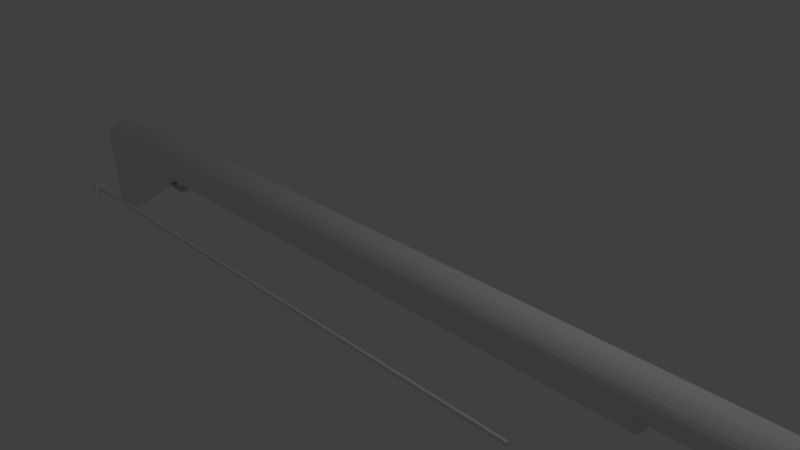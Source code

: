 # Source: musket.blend  (saved by Blender 2.65.0; exported with 4.5.12 LTS)
import bpy
from mathutils import Matrix  # noqa: F401  (used for matrix-valued properties, if any)

bpy.ops.wm.read_factory_settings(use_empty=True)
scene = bpy.context.scene
scene.name = 'Scene'

# ---- collections
col_collection_1 = bpy.data.collections.new('Collection 1'); scene.collection.children.link(col_collection_1)

# ---- world
world_world = bpy.data.worlds.new('World'); scene.world = world_world
world_world.color = (0.05088, 0.05088, 0.05088)
world_world.use_sun_shadow = False
world_world.sun_shadow_jitter_overblur = 0.0
world_world.cycles.sampling_method = 'MANUAL'
world_world.cycles.sample_map_resolution = 256

# ---- cameras
cam_camera = bpy.data.cameras.new('Camera')
cam_camera.clip_end = 100.0
cam_camera.lens = 35.0
cam_camera.sensor_width = 32.0
cam_camera.sensor_height = 18.0
cam_camera.ortho_scale = 7.314
cam_camera.dof.focus_distance = 0.0
cam_camera.dof.aperture_fstop = 128.0

# ---- lights
light_lamp = bpy.data.lights.new('Lamp', 'POINT')
light_lamp.transmission_factor = 0.0
light_lamp.cutoff_distance = 30.0
light_lamp.energy = 100.0
light_lamp.shadow_buffer_clip_start = 1.001
light_lamp.shadow_soft_size = 0.1
light_lamp.shadow_maximum_resolution = 0.006
light_lamp.use_absolute_resolution = True
light_lamp.cycles.use_multiple_importance_sampling = False

# ---- meshes
me_cylinder = bpy.data.meshes.new('Cylinder')
me_cylinder.from_pydata([(-2.717e-07, 0.09564, 0.327), (-5.014e-06, 0.02422, 7.956), (-0.01685, 0.0938, 0.327), (0.004719, 0.02375, 7.956), (-0.03306, 0.08836, 0.327), (0.009262, 0.02237, 7.956), (-0.04799, 0.07952, 0.327), (0.01345, 0.02013, 7.956), (-0.06108, 0.06763, 0.327), (0.01712, 0.01712, 7.956), (-0.07182, 0.05314, 0.327), (0.02013, 0.01345, 7.956), (-0.0798, 0.0366, 0.327), (0.02237, 0.009267, 7.956), (-0.08472, 0.01866, 0.327), (0.02375, 0.004725, 7.956), (-0.08638, 2.96e-07, 0.327), (0.02421, 3.141e-07, 7.956), (-0.08472, -0.01866, 0.327), (0.02375, -0.004724, 7.956), (-0.0798, -0.0366, 0.327), (0.02237, -0.009267, 7.956), (-0.07182, -0.05314, 0.327), (0.02013, -0.01345, 7.956), (-0.06108, -0.06763, 0.327), (0.01712, -0.01712, 7.956), (-0.04799, -0.07952, 0.327), (0.01345, -0.02013, 7.956), (-0.03306, -0.08836, 0.327), (0.009262, -0.02237, 7.956), (-0.01685, -0.0938, 0.327), (0.004719, -0.02375, 7.956), (-2.436e-07, -0.09564, 0.327), (-5.022e-06, -0.02422, 7.956), (0.01685, -0.0938, 0.327), (-0.004729, -0.02375, 7.956), (0.03306, -0.08836, 0.327), (-0.009272, -0.02237, 7.956), (0.04799, -0.07952, 0.327), (-0.01346, -0.02013, 7.956), (0.06108, -0.06763, 0.327), (-0.01713, -0.01712, 7.956), (0.07182, -0.05314, 0.327), (-0.02014, -0.01345, 7.956), (0.0798, -0.0366, 0.327), (-0.02238, -0.009267, 7.956), (0.08472, -0.01866, 0.327), (-0.02376, -0.004724, 7.956), (0.08638, 3.811e-07, 0.327), (-0.02422, 3.356e-07, 7.956), (0.08472, 0.01866, 0.327), (-0.02376, 0.004725, 7.956), (0.0798, 0.0366, 0.327), (-0.02238, 0.009267, 7.956), (0.07182, 0.05314, 0.327), (-0.02014, 0.01345, 7.956), (0.06108, 0.06763, 0.327), (-0.01713, 0.01712, 7.956), (0.04799, 0.07952, 0.327), (-0.01346, 0.02013, 7.956), (0.03306, 0.08836, 0.327), (-0.009272, 0.02237, 7.956), (0.01685, 0.0938, 0.327), (-0.004729, 0.02375, 7.956), (-1.748e-07, 0.02422, 0.2504), (0.004724, 0.02375, 0.2504), (0.009267, 0.02237, 0.2504), (0.01345, 0.02013, 0.2504), (0.01712, 0.01712, 0.2504), (0.02013, 0.01345, 0.2504), (0.02237, 0.009267, 0.2504), (0.02375, 0.004725, 0.2504), (0.02422, 3.141e-07, 0.2504), (0.02375, -0.004724, 0.2504), (0.02237, -0.009267, 0.2504), (0.02013, -0.01345, 0.2504), (0.01712, -0.01712, 0.2504), (0.01345, -0.02013, 0.2504), (0.009267, -0.02237, 0.2504), (0.004724, -0.02375, 0.2504), (-1.827e-07, -0.02422, 0.2504), (-0.004724, -0.02375, 0.2504), (-0.009267, -0.02237, 0.2504), (-0.01345, -0.02013, 0.2504), (-0.01712, -0.01712, 0.2504), (-0.02013, -0.01345, 0.2504), (-0.02237, -0.009267, 0.2504), (-0.02375, -0.004724, 0.2504), (-0.02422, 3.356e-07, 0.2504), (-0.02375, 0.004725, 0.2504), (-0.02237, 0.009267, 0.2504), (-0.02013, 0.01345, 0.2504), (-0.01712, 0.01712, 0.2504), (-0.01345, 0.02013, 0.2504), (-0.009267, 0.02237, 0.2504), (-0.004724, 0.02375, 0.2504), (-1.711e-07, 0.02422, 0.3466), (0.004724, 0.02375, 0.3466), (0.009267, 0.02237, 0.3466), (0.01345, 0.02013, 0.3466), (0.01712, 0.01712, 0.3466), (0.02013, 0.01345, 0.3466), (0.02237, 0.009267, 0.3466), (0.02375, 0.004725, 0.3466), (0.02422, 3.141e-07, 0.3466), (0.02375, -0.004724, 0.3466), (0.02237, -0.009267, 0.3466), (0.02013, -0.01345, 0.3466), (0.01712, -0.01712, 0.3466), (0.01345, -0.02013, 0.3466), (0.009267, -0.02237, 0.3466), (0.004724, -0.02375, 0.3466), (-1.79e-07, -0.02422, 0.3466), (-0.004724, -0.02375, 0.3466), (-0.009267, -0.02237, 0.3466), (-0.01345, -0.02013, 0.3466), (-0.01712, -0.01712, 0.3466), (-0.02013, -0.01345, 0.3466), (-0.02237, -0.009267, 0.3466), (-0.02375, -0.004724, 0.3466), (-0.02422, 3.356e-07, 0.3466), (-0.02375, 0.004725, 0.3466), (-0.02237, 0.009267, 0.3466), (-0.02013, 0.01345, 0.3466), (-0.01712, 0.01712, 0.3466), (-0.01345, 0.02013, 0.3466), (-0.009267, 0.02237, 0.3466), (-0.004724, 0.02375, 0.3466), (-0.03306, 0.08836, 0.2657), (-0.04799, 0.07952, 0.2657), (-0.06108, 0.06763, 0.2657), (-0.07182, 0.05314, 0.2657), (0.03306, -0.08836, 0.2657), (0.04799, -0.07952, 0.2657), (0.06108, -0.06763, 0.2657), (0.07182, -0.05314, 0.2657), (-0.0798, -0.0366, 0.2657), (-0.07182, -0.05314, 0.2657), (-0.06108, -0.06763, 0.2657), (-0.04799, -0.07952, 0.2657), (-0.0798, 0.0366, 0.2657), (-0.08472, 0.01866, 0.2657), (-0.08638, 2.96e-07, 0.2657), (-0.08472, -0.01866, 0.2657), (0.0798, 0.0366, 0.2657), (0.07182, 0.05314, 0.2657), (0.06108, 0.06763, 0.2657), (0.04799, 0.07952, 0.2657), (-0.03306, -0.08836, 0.2657), (-0.01685, -0.0938, 0.2657), (-3.445e-08, -0.09564, 0.2657), (0.01685, -0.0938, 0.2657), (0.03306, 0.08836, 0.2657), (0.01685, 0.0938, 0.2657), (-6.26e-08, 0.09564, 0.2657), (-0.01685, 0.0938, 0.2657), (0.0798, -0.0366, 0.2657), (0.08472, -0.01866, 0.2657), (0.08638, 3.811e-07, 0.2657), (0.08472, 0.01866, 0.2657)], [], [(96, 1, 3, 97), (97, 3, 5, 98), (98, 5, 7, 99), (99, 7, 9, 100), (100, 9, 11, 101), (101, 11, 13, 102), (102, 13, 15, 103), (103, 15, 17, 104), (104, 17, 19, 105), (105, 19, 21, 106), (106, 21, 23, 107), (107, 23, 25, 108), (108, 25, 27, 109), (109, 27, 29, 110), (110, 29, 31, 111), (111, 31, 33, 112), (112, 33, 35, 113), (113, 35, 37, 114), (114, 37, 39, 115), (115, 39, 41, 116), (116, 41, 43, 117), (117, 43, 45, 118), (118, 45, 47, 119), (119, 47, 49, 120), (120, 49, 51, 121), (121, 51, 53, 122), (122, 53, 55, 123), (123, 55, 57, 124), (124, 57, 59, 125), (125, 59, 61, 126), (3, 1, 63, 61, 59, 57, 55, 53, 51, 49, 47, 45, 43, 41, 39, 37, 35, 33, 31, 29, 27, 25, 23, 21, 19, 17, 15, 13, 11, 9, 7, 5), (127, 63, 1, 96), (126, 61, 63, 127), (142, 143, 73, 72), (64, 65, 66, 67, 68, 69, 70, 71, 72, 73, 74, 75, 76, 77, 78, 79, 80, 81, 82, 83, 84, 85, 86, 87, 88, 89, 90, 91, 92, 93, 94, 95), (141, 142, 72, 71), (140, 141, 71, 70), (131, 140, 70, 69), (130, 131, 69, 68), (129, 130, 68, 67), (128, 129, 67, 66), (155, 128, 66, 65), (153, 154, 64, 95), (152, 153, 95, 94), (147, 152, 94, 93), (146, 147, 93, 92), (145, 146, 92, 91), (144, 145, 91, 90), (159, 144, 90, 89), (158, 159, 89, 88), (157, 158, 88, 87), (156, 157, 87, 86), (154, 155, 65, 64), (135, 156, 86, 85), (134, 135, 85, 84), (133, 134, 84, 83), (132, 133, 83, 82), (151, 132, 82, 81), (150, 151, 81, 80), (149, 150, 80, 79), (148, 149, 79, 78), (139, 148, 78, 77), (138, 139, 77, 76), (137, 138, 76, 75), (136, 137, 75, 74), (143, 136, 74, 73), (0, 96, 97, 2), (2, 97, 98, 4), (4, 98, 99, 6), (6, 99, 100, 8), (8, 100, 101, 10), (10, 101, 102, 12), (12, 102, 103, 14), (14, 103, 104, 16), (16, 104, 105, 18), (18, 105, 106, 20), (20, 106, 107, 22), (22, 107, 108, 24), (24, 108, 109, 26), (26, 109, 110, 28), (28, 110, 111, 30), (30, 111, 112, 32), (32, 112, 113, 34), (34, 113, 114, 36), (36, 114, 115, 38), (38, 115, 116, 40), (40, 116, 117, 42), (42, 117, 118, 44), (44, 118, 119, 46), (46, 119, 120, 48), (48, 120, 121, 50), (50, 121, 122, 52), (52, 122, 123, 54), (54, 123, 124, 56), (56, 124, 125, 58), (58, 125, 126, 60), (62, 127, 96, 0), (60, 126, 127, 62), (50, 52, 144, 159), (30, 32, 150, 149), (60, 62, 153, 152), (14, 16, 142, 141), (42, 44, 156, 135), (56, 58, 147, 146), (22, 24, 138, 137), (38, 40, 134, 133), (18, 20, 136, 143), (6, 8, 130, 129), (48, 50, 159, 158), (2, 4, 128, 155), (32, 34, 151, 150), (44, 46, 157, 156), (26, 28, 148, 139), (16, 18, 143, 142), (58, 60, 152, 147), (10, 12, 140, 131), (40, 42, 135, 134), (52, 54, 145, 144), (20, 22, 137, 136), (34, 36, 132, 151), (4, 6, 129, 128), (46, 48, 158, 157), (62, 0, 154, 153), (28, 30, 149, 148), (0, 2, 155, 154), (24, 26, 139, 138), (12, 14, 141, 140), (54, 56, 146, 145), (8, 10, 131, 130), (36, 38, 133, 132)])
me_cylinder.use_remesh_preserve_volume = False
me_cylinder.use_remesh_preserve_attributes = False
me_cylinder.use_mirror_vertex_groups = False
me_cylinder.update()
me_cylinder_002 = bpy.data.meshes.new('Cylinder.002')
me_cylinder_002.from_pydata([(3.013e-06, 0.28, -4.929), (-2.377e-06, 0.28, 4.055), (0.05464, 0.2747, -4.929), (0.05463, 0.2747, 4.055), (0.1072, 0.2587, 4.055), (0.1556, 0.2328, 4.055), (0.198, 0.198, 4.055), (0.2328, 0.1556, 4.055), (0.2587, 0.1072, 4.055), (0.2747, 0.05463, 4.055), (0.28, 2.505e-07, 4.055), (0.2747, -0.05463, 4.055), (0.2587, -0.1072, 4.055), (0.2328, -0.1556, 4.055), (0.198, -0.198, 4.055), (0.1556, -0.2328, 4.055), (0.1072, -0.2587, -4.929), (0.1072, -0.2587, 4.055), (0.05464, -0.2747, -4.929), (0.05463, -0.2747, 4.055), (2.921e-06, -0.28, -4.929), (-2.468e-06, -0.28, 4.055), (-0.05463, -0.2747, -4.929), (-0.05464, -0.2747, 4.055), (-0.1072, -0.2587, -4.929), (-0.1072, -0.2587, 4.055), (-0.1556, -0.2328, -4.929), (-0.1556, -0.2328, 4.055), (-0.198, -0.198, -4.929), (-0.198, -0.198, 4.055), (-0.2328, -0.1556, -4.929), (-0.2329, -0.1556, 4.055), (-0.2587, -0.1072, -4.929), (-0.2587, -0.1072, 4.055), (-0.2747, -0.05463, -4.929), (-0.2747, -0.05463, 4.055), (-0.28, 4.997e-07, -4.929), (-0.28, 4.997e-07, 4.055), (-0.2747, 0.05463, -4.929), (-0.2747, 0.05463, 4.055), (-0.2587, 0.1072, -4.929), (-0.2587, 0.1072, 4.055), (-0.2328, 0.1556, -4.929), (-0.2329, 0.1556, 4.055), (-0.198, 0.198, -4.929), (-0.198, 0.198, 4.055), (-0.1556, 0.2328, -4.929), (-0.1556, 0.2328, 4.055), (-0.1072, 0.2587, -4.929), (-0.1072, 0.2587, 4.055), (-0.05463, 0.2747, -4.929), (-0.05464, 0.2747, 4.055), (0.2465, 0.2936, -4.929), (0.2465, 0.2936, 4.055), (0.2991, 0.2776, -4.929), (0.2991, 0.2776, 4.055), (0.3475, 0.2517, -4.929), (0.3475, 0.2517, 4.055), (0.3899, 0.2169, -4.929), (0.3899, 0.2169, 4.055), (0.4247, 0.1745, -4.929), (0.4247, 0.1745, 4.055), (0.4506, 0.1261, -4.929), (0.4506, 0.1261, 4.055), (0.4666, 0.07353, -4.929), (0.4666, 0.07353, 4.055), (0.4719, 0.0189, -4.929), (0.4719, 0.0189, 4.055), (0.4666, -0.03573, -4.929), (0.4666, -0.03573, 4.055), (0.4506, -0.08827, -4.929), (0.4506, -0.08827, 4.055), (0.4247, -0.1367, -4.929), (0.4247, -0.1367, 4.055), (0.3899, -0.1791, -4.929), (0.3899, -0.1791, 4.055), (0.3475, -0.2139, -4.929), (0.3475, -0.2139, 4.055), (0.2991, -0.2398, -4.929), (0.2991, -0.2398, 4.055), (-3.671e-06, 0.28, 6.03), (0.05463, 0.2747, 6.03), (0.1072, 0.2587, 6.03), (0.1556, 0.2328, 6.03), (0.198, 0.198, 6.03), (0.2328, 0.1556, 6.03), (0.2587, 0.1072, 6.03), (0.2747, 0.05463, 6.03), (0.28, 2.505e-07, 6.03), (0.2747, -0.05463, 6.03), (0.2587, -0.1072, 6.03), (0.2328, -0.1556, 6.03), (0.198, -0.198, 6.03), (0.1556, -0.2328, 6.03), (0.1072, -0.2587, 6.03), (0.05463, -0.2747, 6.03), (-3.762e-06, -0.28, 6.03), (-0.05464, -0.2747, 6.03), (-0.1072, -0.2587, 6.03), (-0.1556, -0.2328, 6.03), (-0.198, -0.198, 6.03), (-0.2329, -0.1556, 6.03), (-0.2587, -0.1072, 6.03), (-0.2747, -0.05463, 6.03), (-0.28, 4.997e-07, 6.03), (-0.2747, 0.05463, 6.03), (-0.2587, 0.1072, 6.03), (-0.2329, 0.1556, 6.03), (-0.198, 0.198, 6.03), (-0.1556, 0.2328, 6.03), (-0.1072, 0.2587, 6.03), (-0.05464, 0.2747, 6.03), (3.18e-07, 0.28, -0.4369), (0.05463, 0.2747, -0.4369), (0.1072, -0.2587, -0.4369), (0.05463, -0.2747, -0.4369), (2.268e-07, -0.28, -0.4369), (-0.05463, -0.2747, -0.4369), (-0.1072, -0.2587, -0.4369), (-0.1556, -0.2328, -0.4369), (-0.198, -0.198, -0.4369), (-0.2328, -0.1556, -0.4369), (-0.2587, -0.1072, -0.4369), (-0.2747, -0.05463, -0.4369), (-0.28, 4.997e-07, -0.4369), (-0.2747, 0.05463, -0.4369), (-0.2587, 0.1072, -0.4369), (-0.2328, 0.1556, -0.4369), (-0.198, 0.198, -0.4369), (-0.1556, 0.2328, -0.4369), (-0.1072, 0.2587, -0.4369), (-0.05463, 0.2747, -0.4369), (0.2465, 0.2936, -0.4369), (0.2991, 0.2776, -0.4369), (0.3475, 0.2517, -0.4369), (0.3899, 0.2169, -0.4369), (0.4247, 0.1745, -0.4369), (0.4506, 0.1261, -0.4369), (0.4666, 0.07353, -0.4369), (0.4719, 0.0189, -0.4369), (0.4666, -0.03573, -0.4369), (0.4506, -0.08827, -0.4369), (0.4247, -0.1367, -0.4369), (0.3899, -0.1791, -0.4369), (0.3475, -0.2139, -0.4369), (0.2991, -0.2398, -0.4369), (0.01876, -0.2328, -6.742), (0.06718, -0.2587, -6.742), (0.1197, -0.2747, -6.742), (0.1733, -0.28, -6.742), (1.612, 0.0189, -6.742), (1.606, 0.07353, -6.742), (1.591, 0.1261, -6.742), (1.565, 0.1745, -6.742), (1.53, -0.1791, -6.742), (1.565, -0.1367, -6.742), (1.591, -0.08827, -6.742), (1.606, -0.03573, -6.742), (-0.1003, -0.05463, -6.742), (-0.08438, -0.1072, -6.742), (-0.0585, -0.1556, -6.742), (-0.02367, -0.198, -6.742), (-0.0585, 0.1556, -6.742), (-0.08438, 0.1072, -6.742), (-0.1003, 0.05463, -6.742), (-0.1057, 4.997e-07, -6.742), (0.3289, 0.2328, -6.742), (0.2805, 0.2587, -6.742), (0.2279, 0.2747, -6.742), (0.1733, 0.28, -6.742), (1.439, -0.2398, -6.742), (1.487, -0.2139, -6.742), (0.448, 0.05463, -6.742), (0.432, 0.1072, -6.742), (0.4062, 0.1556, -6.742), (0.3713, 0.198, -6.742), (0.4062, -0.1556, -6.742), (0.432, -0.1072, -6.742), (0.448, -0.05463, -6.742), (0.4534, 2.505e-07, -6.742), (0.1197, 0.2747, -6.742), (0.06718, 0.2587, -6.742), (0.01876, 0.2328, -6.742), (-0.02367, 0.198, -6.742), (1.53, 0.2169, -6.742), (1.487, 0.2517, -6.742), (1.439, 0.2776, -6.742), (1.386, 0.2936, -6.742), (0.2279, -0.2747, -6.742), (0.2805, -0.2587, -6.742), (0.3289, -0.2328, -6.742), (0.3713, -0.198, -6.742), (0.05464, 0.2747, -4.462), (0.1072, -0.2587, -4.462), (0.05464, -0.2747, -4.462), (2.641e-06, -0.28, -4.462), (-0.05463, -0.2747, -4.462), (-0.1072, -0.2587, -4.462), (-0.1556, -0.2328, -4.462), (-0.198, -0.198, -4.462), (-0.2328, -0.1556, -4.462), (-0.2587, -0.1072, -4.462), (-0.2747, -0.05463, -4.462), (-0.28, 4.997e-07, -4.462), (-0.2747, 0.05463, -4.462), (-0.2587, 0.1072, -4.462), (-0.2328, 0.1556, -4.462), (-0.198, 0.198, -4.462), (-0.1556, 0.2328, -4.462), (-0.1072, 0.2587, -4.462), (-0.05463, 0.2747, -4.462), (0.2465, 0.2936, -4.462), (0.2991, 0.2776, -4.462), (0.3475, 0.2517, -4.462), (0.3899, 0.2169, -4.462), (0.4247, 0.1745, -4.462), (0.4506, 0.1261, -4.462), (0.4666, 0.07353, -4.462), (0.4719, 0.0189, -4.462), (0.4666, -0.03573, -4.462), (0.4506, -0.08827, -4.462), (0.4247, -0.1367, -4.462), (0.3899, -0.1791, -4.462), (0.3475, -0.2139, -4.462), (0.2991, -0.2398, -4.462), (2.732e-06, 0.28, -4.462), (-0.2466, -0.05463, -5.221), (-0.2519, 4.997e-07, -5.221), (0.02793, 0.28, -5.221), (0.4828, 0.2776, -5.221), (0.5312, 0.2517, -5.221), (0.5736, 0.2169, -5.221), (0.6084, 0.1745, -5.221), (-0.2466, 0.05463, -5.221), (-0.2306, 0.1072, -5.221), (0.4666, -0.03573, -4.462), (0.4719, 0.0189, -4.462), (0.4666, 0.07353, -4.462), (0.4506, 0.1261, -4.462), (-0.2048, 0.1556, -5.221), (-0.1699, 0.198, -5.221), (-0.1275, 0.2328, -5.221), (-0.07907, 0.2587, -5.221), (-0.02653, 0.2747, -5.221), (-0.2306, -0.1072, -5.221), (-0.2048, -0.1556, -5.221), (-0.1699, -0.198, -5.221), (-0.1275, -0.2328, -5.221), (-0.07907, -0.2587, -5.221), (-0.02654, -0.2747, -5.221), (0.02793, -0.28, -5.221), (0.1351, -0.2587, -5.221), (0.08257, -0.2747, -5.221), (0.08257, 0.2747, -5.221), (0.4302, 0.2936, -5.221), (0.6343, 0.1261, -5.221), (0.6343, -0.08827, -5.221), (0.6556, 0.0189, -5.221), (0.6503, 0.07353, -5.221), (0.6503, -0.03573, -5.221), (0.4828, -0.2398, -5.221), (0.5736, -0.1791, -5.221), (0.6084, -0.1367, -5.221), (0.5312, -0.2139, -5.221), (0.6935, -0.03144, -4.824), (0.6988, 0.02319, -4.824), (0.6935, 0.07783, -4.824), (0.6775, 0.1304, -4.824), (0.6343, 0.1261, -5.221), (0.6556, 0.0189, -5.221), (0.6503, 0.07353, -5.221), (0.6503, -0.03573, -5.221), (0.4429, -0.03474, -4.476), (0.4483, 0.0199, -4.476), (0.4429, 0.07453, -4.476), (0.427, 0.1271, -4.476), (0.6698, -0.03045, -4.839), (0.6752, 0.02419, -4.839), (0.6698, 0.07882, -4.839), (0.6539, 0.1314, -4.839), (0.6107, 0.1271, -5.236), (0.632, 0.0199, -5.236), (0.6266, 0.07453, -5.236), (0.6266, -0.03474, -5.236), (0.573, 0.1261, -4.929), (0.589, 0.07353, -4.929), (0.5943, 0.0189, -4.929), (0.589, -0.03573, -4.929), (0.4506, 0.1261, -4.901), (0.4666, 0.07353, -4.901), (0.4719, 0.0189, -4.901), (0.4666, -0.03573, -4.901), (0.573, 0.1261, -4.901), (0.589, 0.07353, -4.901), (0.5943, 0.0189, -4.901), (0.589, -0.03573, -4.901), (0.6005, 0.1288, -4.885), (0.6165, 0.07624, -4.885), (0.6219, 0.02161, -4.885), (0.6165, -0.03302, -4.885), (0.6005, 0.1288, -4.857), (0.6165, 0.07624, -4.857), (0.6219, 0.02161, -4.857), (0.6165, -0.03302, -4.857)], [], [(112, 1, 3, 113), (234, 239, 162, 163), (233, 234, 163, 164), (193, 16, 78, 224), (227, 233, 164, 165), (226, 227, 165, 158), (244, 226, 158, 159), (245, 244, 159, 160), (246, 245, 160, 161), (247, 246, 161, 146), (248, 247, 146, 147), (249, 248, 147, 148), (250, 249, 148, 149), (252, 250, 149, 188), (114, 17, 19, 115), (115, 19, 21, 116), (116, 21, 23, 117), (117, 23, 25, 118), (118, 25, 27, 119), (119, 27, 29, 120), (120, 29, 31, 121), (121, 31, 33, 122), (122, 33, 35, 123), (123, 35, 37, 124), (124, 37, 39, 125), (125, 39, 41, 126), (126, 41, 43, 127), (127, 43, 45, 128), (128, 45, 47, 129), (129, 47, 49, 130), (1, 51, 111, 80), (131, 51, 1, 112), (130, 49, 51, 131), (251, 252, 188, 189), (132, 53, 55, 133), (133, 55, 57, 134), (134, 57, 59, 135), (135, 59, 61, 136), (136, 61, 63, 137), (137, 63, 65, 138), (138, 65, 67, 139), (139, 67, 69, 140), (140, 69, 71, 141), (141, 71, 73, 142), (142, 73, 75, 143), (143, 75, 77, 144), (144, 77, 79, 145), (15, 17, 79, 77), (14, 15, 77, 75), (113, 3, 53, 132), (13, 14, 75, 73), (12, 13, 73, 71), (11, 12, 71, 69), (10, 11, 69, 67), (9, 10, 67, 65), (8, 9, 65, 63), (7, 8, 63, 61), (6, 7, 61, 59), (5, 6, 59, 57), (4, 5, 57, 55), (253, 254, 187, 168), (3, 4, 55, 53), (81, 80, 111, 110, 109, 108, 107, 106, 105, 104, 103, 102, 101, 100, 99, 98, 97, 96, 95, 94, 93, 92, 91, 90, 89, 88, 87, 86, 85, 84, 83, 82), (51, 49, 110, 111), (49, 47, 109, 110), (47, 45, 108, 109), (45, 43, 107, 108), (43, 41, 106, 107), (41, 39, 105, 106), (39, 37, 104, 105), (37, 35, 103, 104), (35, 33, 102, 103), (3, 1, 80, 81), (33, 31, 101, 102), (31, 29, 100, 101), (29, 27, 99, 100), (27, 25, 98, 99), (25, 23, 97, 98), (23, 21, 96, 97), (21, 19, 95, 96), (19, 17, 94, 95), (17, 15, 93, 94), (15, 14, 92, 93), (14, 13, 91, 92), (13, 12, 90, 91), (12, 11, 89, 90), (11, 10, 88, 89), (10, 9, 87, 88), (9, 8, 86, 87), (8, 7, 85, 86), (7, 6, 84, 85), (6, 5, 83, 84), (5, 4, 82, 83), (4, 3, 81, 82), (225, 112, 113, 192), (17, 114, 145, 79), (193, 114, 115, 194), (194, 115, 116, 195), (195, 116, 117, 196), (196, 117, 118, 197), (197, 118, 119, 198), (198, 119, 120, 199), (199, 120, 121, 200), (200, 121, 122, 201), (201, 122, 123, 202), (202, 123, 124, 203), (203, 124, 125, 204), (204, 125, 126, 205), (205, 126, 127, 206), (206, 127, 128, 207), (207, 128, 129, 208), (208, 129, 130, 209), (210, 131, 112, 225), (209, 130, 131, 210), (211, 132, 133, 212), (212, 133, 134, 213), (213, 134, 135, 214), (214, 135, 136, 215), (215, 136, 137, 216), (216, 137, 138, 217), (217, 138, 139, 218), (218, 139, 140, 219), (219, 140, 141, 220), (220, 141, 142, 221), (221, 142, 143, 222), (222, 143, 144, 223), (223, 144, 145, 224), (192, 113, 132, 211), (228, 253, 168, 169), (173, 174, 153, 152), (239, 240, 183, 162), (255, 258, 151, 152), (176, 177, 156, 155), (254, 229, 186, 187), (262, 261, 154, 155), (191, 176, 155, 154), (229, 230, 185, 186), (172, 173, 152, 151), (261, 263, 171, 154), (240, 241, 182, 183), (258, 257, 150, 151), (179, 172, 151, 150), (241, 242, 181, 182), (167, 168, 187, 186), (257, 259, 157, 150), (190, 191, 154, 171), (230, 231, 184, 185), (166, 167, 186, 185), (231, 232, 153, 184), (175, 166, 185, 184), (263, 260, 170, 171), (169, 168, 167, 166, 175, 174, 173, 172, 179, 178, 177, 176, 191, 190, 189, 188, 149, 148, 147, 146, 161, 160, 159, 158, 165, 164, 163, 162, 183, 182, 181, 180), (232, 255, 152, 153), (260, 251, 189, 170), (178, 179, 150, 157), (242, 243, 180, 181), (259, 256, 156, 157), (177, 178, 157, 156), (243, 228, 169, 180), (256, 262, 155, 156), (174, 175, 184, 153), (189, 190, 171, 170), (114, 193, 224, 145), (0, 225, 192, 2), (16, 193, 194, 18), (18, 194, 195, 20), (20, 195, 196, 22), (22, 196, 197, 24), (24, 197, 198, 26), (26, 198, 199, 28), (28, 199, 200, 30), (30, 200, 201, 32), (32, 201, 202, 34), (34, 202, 203, 36), (36, 203, 204, 38), (38, 204, 205, 40), (40, 205, 206, 42), (42, 206, 207, 44), (44, 207, 208, 46), (46, 208, 209, 48), (50, 210, 225, 0), (48, 209, 210, 50), (52, 211, 212, 54), (54, 212, 213, 56), (56, 213, 214, 58), (58, 214, 215, 60), (60, 215, 216, 62), (62, 216, 217, 64), (64, 217, 218, 66), (66, 218, 219, 68), (68, 219, 220, 70), (70, 220, 221, 72), (72, 221, 222, 74), (74, 222, 223, 76), (76, 223, 224, 78), (2, 192, 211, 52), (268, 267, 266, 270), (56, 58, 231, 230), (270, 266, 265, 269), (66, 68, 259, 257), (46, 48, 242, 241), (64, 66, 257, 258), (44, 46, 241, 240), (74, 76, 263, 261), (54, 56, 230, 229), (72, 74, 261, 262), (52, 54, 229, 254), (62, 64, 258, 255), (42, 44, 240, 239), (0, 2, 253, 228), (2, 52, 254, 253), (16, 18, 252, 251), (18, 20, 250, 252), (20, 22, 249, 250), (22, 24, 248, 249), (24, 26, 247, 248), (26, 28, 246, 247), (28, 30, 245, 246), (30, 32, 244, 245), (32, 34, 226, 244), (34, 36, 227, 226), (36, 38, 233, 227), (38, 40, 234, 233), (269, 265, 264, 271), (40, 42, 239, 234), (58, 60, 232, 231), (76, 78, 260, 263), (60, 62, 255, 232), (78, 16, 251, 260), (48, 50, 243, 242), (68, 70, 256, 259), (50, 0, 228, 243), (70, 72, 262, 256), (238, 267, 266, 237), (237, 266, 265, 236), (236, 265, 264, 235), (280, 282, 278, 279), (282, 281, 277, 278), (281, 283, 276, 277), (275, 274, 278, 279), (274, 273, 277, 278), (273, 272, 276, 277), (271, 264, 276, 283), (236, 235, 272, 273), (237, 236, 273, 274), (238, 237, 274, 275), (267, 268, 280, 279), (270, 269, 281, 282), (268, 270, 282, 280), (267, 238, 275, 279), (269, 271, 283, 281), (235, 264, 276, 272), (64, 62, 288, 289), (62, 284, 292, 288), (66, 64, 289, 290), (289, 288, 292, 293), (291, 290, 294, 295), (290, 289, 293, 294), (292, 284, 296, 300), (293, 292, 300, 301), (68, 66, 290, 291), (287, 68, 291, 295), (287, 295, 303, 299), (296, 297, 301, 300), (298, 299, 303, 302), (297, 298, 302, 301), (284, 285, 297, 296), (295, 294, 302, 303), (286, 287, 299, 298), (294, 293, 301, 302), (285, 286, 298, 297)])
me_cylinder_002.use_remesh_preserve_volume = False
me_cylinder_002.use_remesh_preserve_attributes = False
me_cylinder_002.use_mirror_vertex_groups = False
me_cylinder_002.update()

# ---- objects
ob_cylinder_001 = bpy.data.objects.new('Cylinder.001', me_cylinder)
ob_cylinder = bpy.data.objects.new('Cylinder', me_cylinder_002)
ob_lamp = bpy.data.objects.new('Lamp', light_lamp)
ob_camera = bpy.data.objects.new('Camera', cam_camera)

# ---- transforms, parenting, visibility, modifiers, constraints
ob_cylinder_001.location = (-4.194, -1.793, 0.2617)
ob_cylinder_001.rotation_euler = (0.0, 1.571, 0.0)
ob_cylinder_001.lineart.crease_threshold = 0.0
ob_cylinder.location = (0.0, 0.0, 0.0)
ob_cylinder.rotation_euler = (0.0, 1.571, 0.0)
ob_cylinder.lineart.crease_threshold = 0.0
ob_lamp.location = (4.076, 1.005, 5.904)
ob_lamp.rotation_euler = (0.6503, 0.05522, 1.866)
ob_lamp.lock_rotations_4d = False
ob_lamp.empty_display_type = 'ARROWS'
ob_lamp.color = (0.0, 0.0, 0.0, 0.0)
ob_lamp.lineart.crease_threshold = 0.0
ob_camera.location = (7.481, -6.508, 5.344)
ob_camera.rotation_euler = (1.109, 0.01082, 0.8149)
ob_camera.lock_rotations_4d = False
ob_camera.empty_display_type = 'ARROWS'
ob_camera.color = (0.0, 0.0, 0.0, 0.0)
ob_camera.display_type = 'WIRE'
ob_camera.lineart.crease_threshold = 0.0

# ---- collection membership
col_collection_1.objects.link(ob_cylinder_001)
col_collection_1.objects.link(ob_cylinder)
col_collection_1.objects.link(ob_lamp)
col_collection_1.objects.link(ob_camera)

# ---- scene / render settings (as saved in the file)
scene.camera = ob_camera
scene.frame_start = 1; scene.frame_end = 250; scene.frame_set(1)
scene.render.engine = 'BLENDER_EEVEE_NEXT'
scene.render.image_settings.color_mode = 'RGB'
scene.render.image_settings.compression = 90
scene.render.resolution_percentage = 50
scene.render.dither_intensity = 0.0
scene.render.bake_margin = 2
scene.render.bake_bias = 0.0
scene.cycles.use_denoising = False
scene.cycles.samples = 10
scene.cycles.sampling_pattern = 'TABULATED_SOBOL'
scene.cycles.light_sampling_threshold = 0.0
scene.cycles.use_adaptive_sampling = False
scene.cycles.use_light_tree = False
scene.cycles.blur_glossy = 0.0
scene.cycles.volume_bounces = 1
scene.cycles.pixel_filter_type = 'GAUSSIAN'
scene.cycles.sample_clamp_indirect = 0.0
scene.view_settings.view_transform = 'Standard'
bpy.context.view_layer.update()
